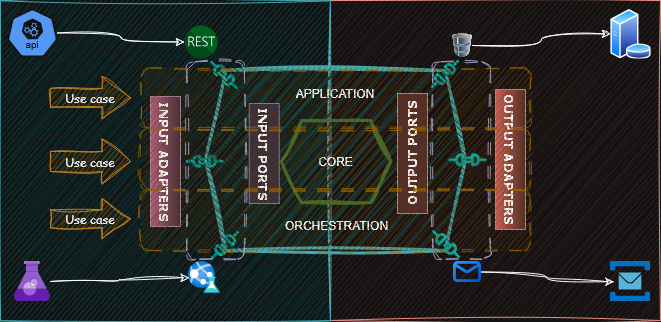

The diagram above was exported from draw.io. Its source (the exported page's mxGraphModel, read from the mxfile embedded in the PNG):
<mxGraphModel dx="880" dy="850" grid="1" gridSize="10" guides="1" tooltips="1" connect="1" arrows="1" fold="1" page="1" pageScale="1" pageWidth="1169" pageHeight="827" math="0" shadow="0">
  <root>
    <mxCell id="0" />
    <mxCell id="1" parent="0" />
    <mxCell id="rzo6wjBlGnqBsAi4UuSG-10" value="" style="rounded=0;whiteSpace=wrap;html=1;sketch=1;curveFitting=1;jiggle=2;fillColor=#fad9d5;strokeColor=#ae4132;" vertex="1" parent="1">
      <mxGeometry x="530" y="240" width="330" height="320" as="geometry" />
    </mxCell>
    <mxCell id="rzo6wjBlGnqBsAi4UuSG-9" value="" style="rounded=0;whiteSpace=wrap;html=1;sketch=1;curveFitting=1;jiggle=2;glass=0;fillColor=#b0e3e6;strokeColor=#0e8088;fillStyle=zigzag;" vertex="1" parent="1">
      <mxGeometry x="200" y="240.25" width="330" height="320" as="geometry" />
    </mxCell>
    <mxCell id="rzo6wjBlGnqBsAi4UuSG-1" value="" style="shape=hexagon;perimeter=hexagonPerimeter2;whiteSpace=wrap;html=1;fixedSize=1;fillColor=#b0e3e6;strokeColor=#0e8088;sketch=1;curveFitting=1;jiggle=2;strokeWidth=3;" vertex="1" parent="1">
      <mxGeometry x="405" y="310" width="260" height="180" as="geometry" />
    </mxCell>
    <mxCell id="rzo6wjBlGnqBsAi4UuSG-11" value="CORE" style="shape=hexagon;perimeter=hexagonPerimeter2;whiteSpace=wrap;html=1;fixedSize=1;fillColor=#d5e8d4;strokeColor=#82b366;sketch=1;curveFitting=1;jiggle=2;strokeWidth=3;" vertex="1" parent="1">
      <mxGeometry x="480.95" y="360.01" width="109.37" height="82" as="geometry" />
    </mxCell>
    <mxCell id="rzo6wjBlGnqBsAi4UuSG-15" value="APPLICATION" style="text;html=1;align=center;verticalAlign=middle;whiteSpace=wrap;rounded=0;" vertex="1" parent="1">
      <mxGeometry x="505" y="318" width="60" height="30" as="geometry" />
    </mxCell>
    <mxCell id="rzo6wjBlGnqBsAi4UuSG-14" value="" style="shape=image;editableCssRules=.*;verticalLabelPosition=bottom;labelBackgroundColor=default;verticalAlign=top;aspect=fixed;imageAspect=0;image=data:image/svg+xml,(base64 omitted: 2796 chars);" vertex="1" parent="1">
      <mxGeometry x="631" y="300" width="28" height="28" as="geometry" />
    </mxCell>
    <mxCell id="rzo6wjBlGnqBsAi4UuSG-16" value="ORCHESTRATION" style="text;html=1;align=center;verticalAlign=middle;resizable=0;points=[];autosize=1;strokeColor=none;fillColor=none;" vertex="1" parent="1">
      <mxGeometry x="470.63" y="450" width="130" height="30" as="geometry" />
    </mxCell>
    <mxCell id="rzo6wjBlGnqBsAi4UuSG-19" value="" style="rounded=1;whiteSpace=wrap;html=1;rotation=90;glass=0;dashed=1;fillStyle=hatch;fillColor=default;strokeColor=#56517e;dashPattern=12 12;sketch=1;curveFitting=1;jiggle=2;" vertex="1" parent="1">
      <mxGeometry x="562.5" y="371.25" width="197.5" height="57.5" as="geometry" />
    </mxCell>
    <mxCell id="rzo6wjBlGnqBsAi4UuSG-17" value="" style="shape=image;editableCssRules=.*;verticalLabelPosition=bottom;labelBackgroundColor=default;verticalAlign=top;aspect=fixed;imageAspect=0;image=data:image/svg+xml,(base64 omitted: 2796 chars);rotation=45;" vertex="1" parent="1">
      <mxGeometry x="653" y="386" width="28" height="28" as="geometry" />
    </mxCell>
    <mxCell id="rzo6wjBlGnqBsAi4UuSG-18" value="" style="shape=image;editableCssRules=.*;verticalLabelPosition=bottom;labelBackgroundColor=default;verticalAlign=top;aspect=fixed;imageAspect=0;image=data:image/svg+xml,(base64 omitted: 2796 chars);rotation=90;" vertex="1" parent="1">
      <mxGeometry x="631" y="470" width="28" height="28" as="geometry" />
    </mxCell>
    <mxCell id="rzo6wjBlGnqBsAi4UuSG-20" value="" style="shape=image;editableCssRules=.*;verticalLabelPosition=bottom;labelBackgroundColor=default;verticalAlign=top;aspect=fixed;imageAspect=0;image=data:image/svg+xml,(base64 omitted: 2796 chars);rotation=-90;" vertex="1" parent="1">
      <mxGeometry x="410" y="300" width="28" height="28" as="geometry" />
    </mxCell>
    <mxCell id="rzo6wjBlGnqBsAi4UuSG-21" value="" style="shape=image;editableCssRules=.*;verticalLabelPosition=bottom;labelBackgroundColor=default;verticalAlign=top;aspect=fixed;imageAspect=0;image=data:image/svg+xml,(base64 omitted: 2796 chars);rotation=-135;" vertex="1" parent="1">
      <mxGeometry x="389.99898987322337" y="385.9989898732233" width="28" height="28" as="geometry" />
    </mxCell>
    <mxCell id="rzo6wjBlGnqBsAi4UuSG-28" value="" style="shape=image;editableCssRules=.*;verticalLabelPosition=bottom;labelBackgroundColor=default;verticalAlign=top;aspect=fixed;imageAspect=0;image=data:image/svg+xml,(base64 omitted: 2796 chars);rotation=-180;" vertex="1" parent="1">
      <mxGeometry x="409.9989898732233" y="469.9989898732233" width="28" height="28" as="geometry" />
    </mxCell>
    <mxCell id="rzo6wjBlGnqBsAi4UuSG-29" value="" style="rounded=1;whiteSpace=wrap;html=1;rotation=90;glass=0;dashed=1;fillStyle=hatch;fillColor=default;strokeColor=#56517e;dashPattern=12 12;sketch=1;curveFitting=1;jiggle=2;" vertex="1" parent="1">
      <mxGeometry x="316.25" y="371.25" width="197.5" height="57.5" as="geometry" />
    </mxCell>
    <mxCell id="rzo6wjBlGnqBsAi4UuSG-30" value="OUTPUT PORTS" style="text;html=1;align=center;verticalAlign=middle;resizable=0;points=[];autosize=1;strokeColor=#b85450;fillColor=#f8cecc;rotation=-90;fillStyle=solid;fontFamily=Verdana;labelBackgroundColor=none;fontStyle=1" vertex="1" parent="1">
      <mxGeometry x="552" y="378" width="120" height="30" as="geometry" />
    </mxCell>
    <mxCell id="rzo6wjBlGnqBsAi4UuSG-31" value="INPUT PORTS" style="text;html=1;align=center;verticalAlign=middle;resizable=0;points=[];autosize=1;strokeColor=#9673a6;fillColor=#e1d5e7;rotation=90;fillStyle=solid;fontFamily=Verdana;spacing=2;spacingTop=0;spacingRight=0;fontStyle=1" vertex="1" parent="1">
      <mxGeometry x="413.75" y="378" width="100" height="30" as="geometry" />
    </mxCell>
    <mxCell id="rzo6wjBlGnqBsAi4UuSG-32" value="" style="shape=image;verticalLabelPosition=bottom;verticalAlign=top;imageAspect=0;aspect=fixed;image=data:image/svg+xml,(base64 omitted: 2356 chars)" vertex="1" parent="1">
      <mxGeometry x="384" y="264.5" width="34" height="34" as="geometry" />
    </mxCell>
    <mxCell id="rzo6wjBlGnqBsAi4UuSG-34" value="" style="image;aspect=fixed;html=1;points=[];align=center;fontSize=12;image=img/lib/azure2/general/Web_Test.svg;" vertex="1" parent="1">
      <mxGeometry x="388" y="501" width="32" height="32" as="geometry" />
    </mxCell>
    <mxCell id="rzo6wjBlGnqBsAi4UuSG-39" value="" style="image;html=1;image=img/lib/clip_art/computers/Database_128x128.png" vertex="1" parent="1">
      <mxGeometry x="652" y="271.5" width="20" height="27" as="geometry" />
    </mxCell>
    <mxCell id="rzo6wjBlGnqBsAi4UuSG-41" value="INPUT ADAPTERS" style="text;html=1;align=center;verticalAlign=middle;resizable=0;points=[];autosize=1;fillColor=#e6d0de;rotation=90;fillStyle=solid;fontFamily=Verdana;spacing=2;spacingTop=0;spacingRight=0;fontStyle=1;strokeColor=#996185;gradientColor=#d5739d;" vertex="1" parent="1">
      <mxGeometry x="300" y="386" width="130" height="30" as="geometry" />
    </mxCell>
    <mxCell id="rzo6wjBlGnqBsAi4UuSG-42" value="OUTPUT ADAPTERS" style="text;html=1;align=center;verticalAlign=middle;resizable=0;points=[];autosize=1;fillColor=#f8cecc;rotation=90;fillStyle=solid;fontFamily=Verdana;spacing=2;spacingTop=0;spacingRight=0;fontStyle=1;strokeColor=#b85450;gradientColor=#ea6b66;" vertex="1" parent="1">
      <mxGeometry x="640" y="384" width="140" height="30" as="geometry" />
    </mxCell>
    <mxCell id="rzo6wjBlGnqBsAi4UuSG-44" style="edgeStyle=orthogonalEdgeStyle;rounded=0;orthogonalLoop=1;jettySize=auto;html=1;entryX=1;entryY=0.5;entryDx=0;entryDy=0;curved=1;startArrow=classic;startFill=0;endArrow=none;sketch=1;curveFitting=1;jiggle=2;" edge="1" parent="1" source="rzo6wjBlGnqBsAi4UuSG-43" target="rzo6wjBlGnqBsAi4UuSG-39">
      <mxGeometry relative="1" as="geometry" />
    </mxCell>
    <mxCell id="rzo6wjBlGnqBsAi4UuSG-43" value="" style="image;aspect=fixed;perimeter=ellipsePerimeter;html=1;align=center;shadow=0;dashed=0;spacingTop=3;image=img/lib/active_directory/database_server.svg;" vertex="1" parent="1">
      <mxGeometry x="810" y="248.5" width="41" height="50" as="geometry" />
    </mxCell>
    <mxCell id="rzo6wjBlGnqBsAi4UuSG-45" value="" style="image;sketch=0;aspect=fixed;html=1;points=[];align=center;fontSize=12;image=img/lib/mscae/Service_Bus.svg;" vertex="1" parent="1">
      <mxGeometry x="810" y="501" width="40" height="40" as="geometry" />
    </mxCell>
    <mxCell id="rzo6wjBlGnqBsAi4UuSG-50" value="" style="shape=image;editableCssRules=.*;verticalLabelPosition=bottom;labelBackgroundColor=default;verticalAlign=top;aspect=fixed;imageAspect=0;image=data:image/svg+xml,(base64 omitted: 1380 chars);" vertex="1" parent="1">
      <mxGeometry x="653" y="501" width="28" height="21" as="geometry" />
    </mxCell>
    <mxCell id="rzo6wjBlGnqBsAi4UuSG-52" style="edgeStyle=orthogonalEdgeStyle;rounded=0;orthogonalLoop=1;jettySize=auto;html=1;entryX=0.09;entryY=0.505;entryDx=0;entryDy=0;entryPerimeter=0;curved=1;endArrow=classic;endFill=0;sketch=1;curveFitting=1;jiggle=2;" edge="1" parent="1" source="rzo6wjBlGnqBsAi4UuSG-50" target="rzo6wjBlGnqBsAi4UuSG-45">
      <mxGeometry relative="1" as="geometry" />
    </mxCell>
    <mxCell id="rzo6wjBlGnqBsAi4UuSG-59" style="edgeStyle=orthogonalEdgeStyle;rounded=0;orthogonalLoop=1;jettySize=auto;html=1;entryX=0;entryY=0.5;entryDx=0;entryDy=0;curved=1;endArrow=classic;endFill=0;sketch=1;curveFitting=1;jiggle=2;" edge="1" parent="1" source="rzo6wjBlGnqBsAi4UuSG-58" target="rzo6wjBlGnqBsAi4UuSG-32">
      <mxGeometry relative="1" as="geometry" />
    </mxCell>
    <mxCell id="rzo6wjBlGnqBsAi4UuSG-58" value="" style="aspect=fixed;sketch=0;html=1;dashed=0;whitespace=wrap;verticalLabelPosition=bottom;verticalAlign=top;fillColor=#2875E2;strokeColor=#ffffff;points=[[0.005,0.63,0],[0.1,0.2,0],[0.9,0.2,0],[0.5,0,0],[0.995,0.63,0],[0.72,0.99,0],[0.5,1,0],[0.28,0.99,0]];shape=mxgraph.kubernetes.icon2;kubernetesLabel=1;prIcon=api" vertex="1" parent="1">
      <mxGeometry x="207" y="248.5" width="50" height="48" as="geometry" />
    </mxCell>
    <mxCell id="rzo6wjBlGnqBsAi4UuSG-60" value="" style="image;sketch=0;aspect=fixed;html=1;points=[];align=center;fontSize=12;image=img/lib/mscae/Azure_Test_Plans.svg;" vertex="1" parent="1">
      <mxGeometry x="214" y="501" width="36" height="40" as="geometry" />
    </mxCell>
    <mxCell id="rzo6wjBlGnqBsAi4UuSG-61" style="edgeStyle=orthogonalEdgeStyle;rounded=0;orthogonalLoop=1;jettySize=auto;html=1;entryX=0.025;entryY=0.506;entryDx=0;entryDy=0;entryPerimeter=0;curved=1;endArrow=classic;endFill=0;sketch=1;curveFitting=1;jiggle=2;" edge="1" parent="1" source="rzo6wjBlGnqBsAi4UuSG-60" target="rzo6wjBlGnqBsAi4UuSG-34">
      <mxGeometry relative="1" as="geometry" />
    </mxCell>
    <mxCell id="rzo6wjBlGnqBsAi4UuSG-62" value="" style="rounded=1;whiteSpace=wrap;html=1;dashed=1;dashPattern=12 12;fillColor=#ffcd28;strokeColor=#d79b00;fillStyle=hatch;sketch=1;curveFitting=1;jiggle=2;opacity=80;gradientColor=#ffa500;" vertex="1" parent="1">
      <mxGeometry x="340.63" y="307.25" width="390" height="60" as="geometry" />
    </mxCell>
    <mxCell id="rzo6wjBlGnqBsAi4UuSG-63" value="" style="rounded=1;whiteSpace=wrap;html=1;dashed=1;dashPattern=12 12;fillColor=#ffcd28;strokeColor=#d79b00;fillStyle=hatch;glass=0;sketch=1;curveFitting=1;jiggle=2;opacity=80;gradientColor=#ffa500;" vertex="1" parent="1">
      <mxGeometry x="340" y="369" width="390" height="60" as="geometry" />
    </mxCell>
    <mxCell id="rzo6wjBlGnqBsAi4UuSG-64" value="" style="rounded=1;whiteSpace=wrap;html=1;dashed=1;dashPattern=12 12;fillColor=#ffcd28;strokeColor=#d79b00;fillStyle=hatch;sketch=1;curveFitting=1;jiggle=2;opacity=80;gradientColor=#ffa500;" vertex="1" parent="1">
      <mxGeometry x="340" y="430" width="390" height="60" as="geometry" />
    </mxCell>
    <mxCell id="rzo6wjBlGnqBsAi4UuSG-65" value="Use case" style="shape=singleArrow;whiteSpace=wrap;html=1;arrowWidth=0.4461529071514423;arrowSize=0.3549999237060547;sketch=1;curveFitting=1;jiggle=2;fontFamily=Comic Sans MS;fillColor=#f0a30a;fontColor=#000000;strokeColor=#BD7000;" vertex="1" parent="1">
      <mxGeometry x="250" y="316.25" width="80" height="42" as="geometry" />
    </mxCell>
    <mxCell id="rzo6wjBlGnqBsAi4UuSG-66" value="Use case" style="shape=singleArrow;whiteSpace=wrap;html=1;arrowWidth=0.4461529071514423;arrowSize=0.3549999237060547;sketch=1;curveFitting=1;jiggle=2;fontFamily=Comic Sans MS;fillColor=#f0a30a;fontColor=#000000;strokeColor=#BD7000;" vertex="1" parent="1">
      <mxGeometry x="250" y="378.63" width="80" height="44.75" as="geometry" />
    </mxCell>
    <mxCell id="rzo6wjBlGnqBsAi4UuSG-67" value="Use case" style="shape=singleArrow;whiteSpace=wrap;html=1;arrowWidth=0.4461529071514423;arrowSize=0.3549999237060547;sketch=1;curveFitting=1;jiggle=2;fontFamily=Comic Sans MS;fillColor=#f0a30a;fontColor=#000000;strokeColor=#BD7000;" vertex="1" parent="1">
      <mxGeometry x="250" y="438.25" width="80" height="40" as="geometry" />
    </mxCell>
  </root>
</mxGraphModel>